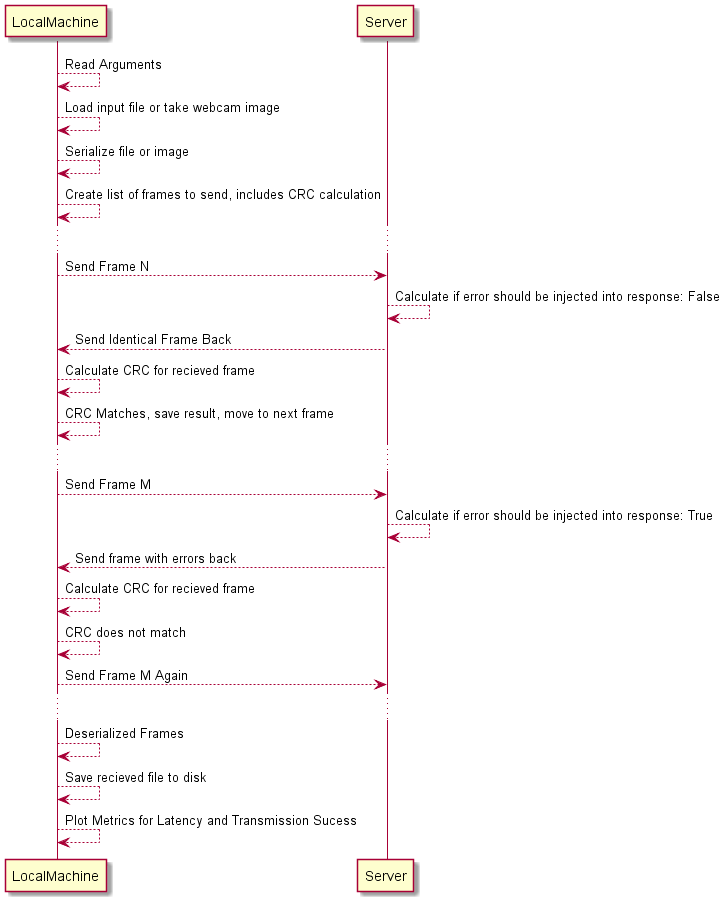

The diagram above was rendered by PlantUML. Its source (embedded in the PNG):
@startuml
LocalMachine --> LocalMachine: Read Arguments
LocalMachine --> LocalMachine: Load input file or take webcam image
LocalMachine --> LocalMachine: Serialize file or image
LocalMachine --> LocalMachine: Create list of frames to send, includes CRC calculation

...

LocalMachine --> Server: Send Frame N
Server --> Server: Calculate if error should be injected into response: False
Server --> LocalMachine: Send Identical Frame Back
LocalMachine --> LocalMachine: Calculate CRC for recieved frame
LocalMachine --> LocalMachine: CRC Matches, save result, move to next frame

...

LocalMachine --> Server: Send Frame M
Server --> Server: Calculate if error should be injected into response: True
Server --> LocalMachine: Send frame with errors back
LocalMachine --> LocalMachine: Calculate CRC for recieved frame
LocalMachine --> LocalMachine: CRC does not match
LocalMachine --> Server: Send Frame M Again

...

LocalMachine --> LocalMachine: Deserialized Frames
LocalMachine --> LocalMachine: Save recieved file to disk
LocalMachine --> LocalMachine: Plot Metrics for Latency and Transmission Sucess
@enduml